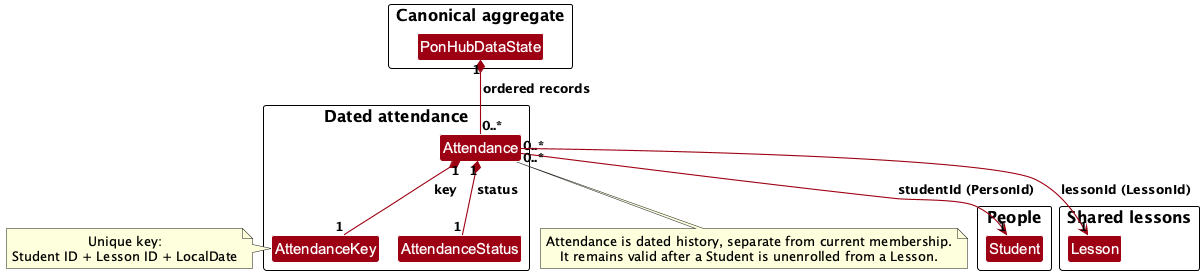

The diagram above was rendered by PlantUML. Its source (embedded in the PNG):
@startuml
!include style.puml
!pragma layout smetana

skinparam linetype ortho
skinparam nodesep 35
skinparam ranksep 45
skinparam arrowThickness 1.1
skinparam arrowColor MODEL_COLOR
skinparam classBackgroundColor MODEL_COLOR

package "Canonical aggregate" {
    class PonHubDataState
}

package "People" {
    class Student
}

package "Shared lessons" {
    class Lesson
}

package "Dated attendance" {
    class Attendance
    class AttendanceKey
    enum AttendanceStatus
}

PonHubDataState "1" *-- "0..*" Attendance : ordered records
Attendance "1" *-- "1" AttendanceKey : key
Attendance "1" *-- "1" AttendanceStatus : status
Attendance "0..*" --> "1" Student : studentId (PersonId)
Attendance "0..*" --> "1" Lesson : lessonId (LessonId)

note right of AttendanceKey
  Unique key:
  Student ID + Lesson ID + LocalDate
end note

note bottom of Attendance
  Attendance is dated history, separate from current membership.
  It remains valid after a Student is unenrolled from a Lesson.
end note

@enduml